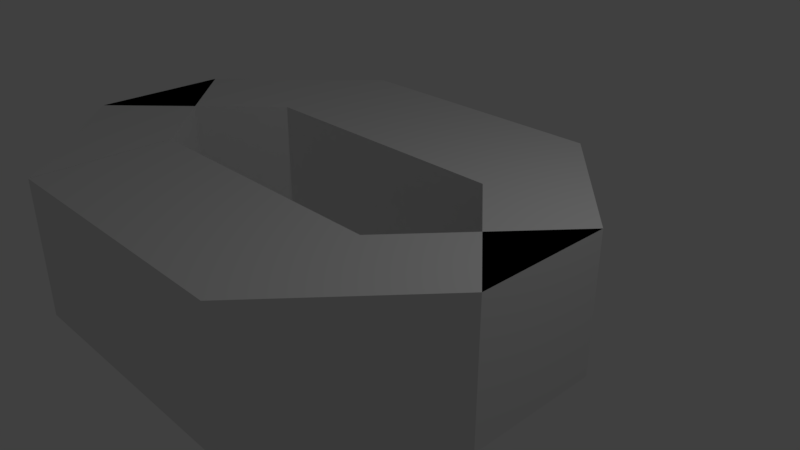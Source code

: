 # Source: zero.blend  (saved by Blender 2.78.0; exported with 4.5.12 LTS)
import bpy
from mathutils import Matrix  # noqa: F401  (used for matrix-valued properties, if any)

bpy.ops.wm.read_factory_settings(use_empty=True)
scene = bpy.context.scene
scene.name = 'Scene'

# ---- collections
col_collection_1 = bpy.data.collections.new('Collection 1'); scene.collection.children.link(col_collection_1)

# ---- materials (node trees are filled in below, after node groups)
mat_material = bpy.data.materials.new('Material')
mat_material.alpha_threshold = 0.0
mat_material.use_transparent_shadow = False
mat_material.roughness = 0.5
mat_material.line_color = (0.0, 0.0, 0.0, 1.0)

# ---- material node trees

# ---- world
world_world = bpy.data.worlds.new('World'); scene.world = world_world
world_world.color = (0.05088, 0.05088, 0.05088)
world_world.use_sun_shadow = False
world_world.sun_shadow_jitter_overblur = 0.0
world_world.cycles.sampling_method = 'MANUAL'

# ---- cameras
cam_camera = bpy.data.cameras.new('Camera')
cam_camera.clip_end = 100.0
cam_camera.lens = 35.0
cam_camera.sensor_width = 32.0
cam_camera.sensor_height = 18.0
cam_camera.ortho_scale = 7.314
cam_camera.dof.focus_distance = 0.0
cam_camera.dof.aperture_fstop = 128.0

# ---- lights
light_lamp = bpy.data.lights.new('Lamp', 'POINT')
light_lamp.transmission_factor = 0.0
light_lamp.cutoff_distance = 30.0
light_lamp.energy = 100.0
light_lamp.shadow_buffer_clip_start = 1.001
light_lamp.shadow_soft_size = 0.1
light_lamp.shadow_maximum_resolution = 0.006
light_lamp.use_absolute_resolution = True

# ---- meshes
me_cube = bpy.data.meshes.new('Cube')
me_cube.from_pydata([(1.0, 1.0, -1.0), (1.0, -1.0, -1.0), (-3.0, -1.0, -1.0), (-3.0, 1.0, -1.0), (1.0, 1.0, 1.0), (1.0, -1.0, 1.0), (-3.0, -1.0, 1.0), (-3.0, 1.0, 1.0), (2.733, -0.9447, -1.0), (2.733, -2.945, -1.0), (2.733, -0.9447, 1.0), (2.733, -2.945, 1.0), (1.008, -3.004, -1.0), (1.008, -5.004, -1.0), (1.008, -3.004, 1.0), (1.008, -5.004, 1.0), (-2.992, -3.004, -1.0), (-2.992, -5.004, -1.0), (-2.992, -3.004, 1.0), (-2.992, -5.004, 1.0), (-5.0, -3.0, -1.0), (-5.0, -1.0, -1.0), (-5.0, -3.0, 1.0), (-5.0, -1.0, 1.0), (-3.0, -5.0, -1.0), (-3.0, -3.0, -1.0), (-3.0, -5.0, 1.0), (-3.0, -3.0, 1.0)], [], [(0, 1, 2, 3), (4, 7, 6, 5), (4, 5, 11, 10), (1, 5, 6, 2), (2, 6, 22, 20), (4, 0, 3, 7), (9, 8, 12, 13), (5, 1, 9, 11), (0, 4, 10, 8), (1, 0, 8, 9), (14, 15, 19, 18), (10, 11, 15, 14), (8, 10, 14, 12), (11, 9, 13, 15), (16, 18, 19, 17), (12, 14, 18, 16), (15, 13, 17, 19), (13, 12, 16, 17), (22, 23, 27, 26), (6, 7, 23, 22), (7, 3, 21, 23), (3, 2, 20, 21), (24, 26, 27, 25), (20, 22, 26, 24), (23, 21, 25, 27), (21, 20, 24, 25), (10, 8, 9, 11), (22, 20, 21, 23)])
me_cube.materials.append(mat_material)
me_cube.use_remesh_preserve_volume = False
me_cube.use_remesh_preserve_attributes = False
me_cube.use_mirror_vertex_groups = False
me_cube.update()

# ---- objects
ob_cube = bpy.data.objects.new('Cube', me_cube)
ob_lamp = bpy.data.objects.new('Lamp', light_lamp)
ob_camera = bpy.data.objects.new('Camera', cam_camera)

# ---- transforms, parenting, visibility, modifiers, constraints
ob_cube.location = (0.0, 2.0, 0.0)
ob_cube.lock_rotations_4d = False
ob_cube.empty_display_type = 'ARROWS'
ob_cube.lineart.crease_threshold = 0.0
ob_lamp.location = (4.076, 1.005, 5.904)
ob_lamp.rotation_euler = (0.6503, 0.05522, 1.866)
ob_lamp.lock_rotations_4d = False
ob_lamp.empty_display_type = 'ARROWS'
ob_lamp.color = (0.0, 0.0, 0.0, 0.0)
ob_lamp.lineart.crease_threshold = 0.0
ob_camera.location = (7.481, -6.508, 5.344)
ob_camera.rotation_euler = (1.109, 0.0, 0.8149)
ob_camera.lock_rotations_4d = False
ob_camera.empty_display_type = 'ARROWS'
ob_camera.color = (0.0, 0.0, 0.0, 0.0)
ob_camera.display_type = 'WIRE'
ob_camera.lineart.crease_threshold = 0.0

# ---- collection membership
col_collection_1.objects.link(ob_cube)
col_collection_1.objects.link(ob_lamp)
col_collection_1.objects.link(ob_camera)

# ---- scene / render settings (as saved in the file)
scene.camera = ob_camera
scene.frame_start = 1; scene.frame_end = 250; scene.frame_set(1)
scene.render.engine = 'BLENDER_EEVEE_NEXT'
scene.render.resolution_percentage = 50
scene.render.dither_intensity = 0.0
scene.cycles.use_denoising = False
scene.cycles.samples = 128
scene.cycles.sampling_pattern = 'TABULATED_SOBOL'
scene.cycles.light_sampling_threshold = 0.0
scene.cycles.use_adaptive_sampling = False
scene.cycles.use_light_tree = False
scene.cycles.blur_glossy = 0.0
scene.cycles.sample_clamp_indirect = 0.0
scene.view_settings.view_transform = 'Standard'
bpy.context.view_layer.update()
